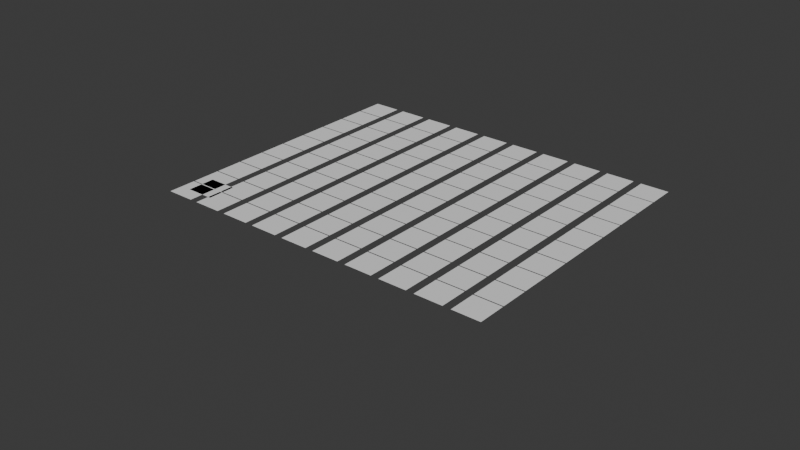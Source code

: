 # Source: nodes.blend  (saved by Blender 4.5.87; exported with 4.5.12 LTS)
import bpy
from mathutils import Matrix  # noqa: F401  (used for matrix-valued properties, if any)

bpy.ops.wm.read_factory_settings(use_empty=True)
scene = bpy.context.scene
scene.name = 'Scene'

# ---- collections
col_collection = bpy.data.collections.new('Collection'); scene.collection.children.link(col_collection)
col_hair = bpy.data.collections.new('HAIR'); scene.collection.children.link(col_hair)

# ---- node groups
ng_bt_array = bpy.data.node_groups.new('BT_ARRAY', 'GeometryNodeTree')
_s = ng_bt_array.interface.new_socket(name='Geometry', in_out='OUTPUT', socket_type='NodeSocketGeometry')
_s = ng_bt_array.interface.new_socket(name='Geometry', in_out='INPUT', socket_type='NodeSocketGeometry')
_s = ng_bt_array.interface.new_socket(name='Value', in_out='INPUT', socket_type='NodeSocketMatrix')
ng_bt_array.interface.new_panel('Settings')
_s = ng_bt_array.interface.new_socket(name='Elements X', in_out='INPUT', socket_type='NodeSocketInt')
_s.default_value = 3
_s.min_value = 1
_s.max_value = 1000
_s.description = 'Number of vertices in the X direction'
_s = ng_bt_array.interface.new_socket(name='Elements Y', in_out='INPUT', socket_type='NodeSocketInt')
_s.default_value = 2
_s.min_value = 1
_s.max_value = 1000
_s.description = 'Number of vertices in the Y direction'
_s = ng_bt_array.interface.new_socket(name='Size X', in_out='INPUT', socket_type='NodeSocketFloat')
_s.subtype = 'DISTANCE'
_s.default_value = 5.0
_s.description = 'Distance between the element'
_s = ng_bt_array.interface.new_socket(name='Size Y', in_out='INPUT', socket_type='NodeSocketFloat')
_s.subtype = 'DISTANCE'
_s.default_value = 5.0
_s.description = 'Distance between the element'
_s = ng_bt_array.interface.new_socket(name='Offset X', in_out='INPUT', socket_type='NodeSocketFloat')
_s = ng_bt_array.interface.new_socket(name='Offset Y', in_out='INPUT', socket_type='NodeSocketFloat')
_s = ng_bt_array.interface.new_socket(name='Scale', in_out='INPUT', socket_type='NodeSocketVector')
_s.subtype = 'XYZ'
_s.default_value = (1.0, 1.0, 1.0)
_s.description = 'Scale of the instances'
_s = ng_bt_array.interface.new_socket(name='Rotation', in_out='INPUT', socket_type='NodeSocketRotation')
ng_bt_array.is_modifier = True
_N = ng_bt_array.nodes; _L = ng_bt_array.links
n0 = _N.new('NodeGroupInput'); n0.name = 'Group Input'; n0.location = (-3222, 979)
n0.width = 102
n1 = _N.new('NodeGroupOutput'); n1.name = 'Group Output'; n1.location = (1563, 537)
n2 = _N.new('GeometryNodeInstanceOnPoints'); n2.name = 'Instance on Points'; n2.location = (837, 748)
n3 = _N.new('FunctionNodeAlignRotationToVector'); n3.name = 'Align Rotation to Vector'; n3.location = (182, 630)
n4 = _N.new('GeometryNodeMergeByDistance'); n4.name = 'Merge by Distance'; n4.location = (-683, 1298)
n4.inputs[2].default_value = 0.01
n5 = _N.new('GeometryNodeRealizeInstances'); n5.name = 'Realize Instances'; n5.location = (1199, 736)
n6 = _N.new('GeometryNodeSwitch'); n6.name = 'Switch'; n6.location = (512, 608)
n6.input_type = 'ROTATION'
n6.inputs[0].default_value = True
n6.inputs[1].default_value = (0.0, 0.0, 0.0)
n7 = _N.new('FunctionNodeAlignRotationToVector'); n7.name = 'Align Rotation to Vector.001'; n7.location = (354, 628)
n8 = _N.new('GeometryNodeMeshGrid'); n8.name = 'Grid'; n8.location = (-1356, 1318)
n9 = _N.new('GeometryNodeSetPosition'); n9.name = 'Set Position.002'; n9.location = (-442, 1198)
n10 = _N.new('ShaderNodeCombineXYZ'); n10.name = 'Combine XYZ.003'; n10.location = (-636, 1113)
n11 = _N.new('ShaderNodeMath'); n11.name = 'Math.003'; n11.location = (-814, 1133)
n11.operation = 'DIVIDE'
n11.inputs[1].default_value = 2.0
n12 = _N.new('ShaderNodeMath'); n12.name = 'Math.004'; n12.location = (-814, 980)
n12.operation = 'DIVIDE'
n12.inputs[1].default_value = 2.0
n13 = _N.new('GeometryNodeObjectInfo'); n13.name = 'Object Info'; n13.location = (-621, 285)
n13.mute = True
n13.transform_space = 'RELATIVE'
n14 = _N.new('GeometryNodeProximity'); n14.name = 'Geometry Proximity'; n14.location = (-262, 276)
n14.mute = True
n14.target_element = 'POINTS'
n15 = _N.new('GeometryNodeSetPosition'); n15.name = 'Set Position.003'; n15.location = (65, 240)
n15.mute = True
n15.inputs[3].default_value = (0.0, 0.0, 0.3)
n16 = _N.new('GeometryNodeCaptureAttribute'); n16.name = 'Capture Attribute'; n16.location = (-33, 939)
n16.capture_items.clear()
n17 = _N.new('GeometryNodeInputPosition'); n17.name = 'Position'; n17.location = (-172, 801)
n18 = _N.new('GeometryNodeCaptureAttribute'); n18.name = 'Capture Attribute.001'; n18.location = (264, 170)
n18.mute = True
n18.capture_items.clear()
n18.domain = 'FACE'
n19 = _N.new('GeometryNodeInputNormal'); n19.name = 'Normal'; n19.location = (130, 266)
n19.mute = True
n20 = _N.new('GeometryNodeSetPosition'); n20.name = 'Set Position.004'; n20.location = (-867, 1305)
n21 = _N.new('ShaderNodeMath'); n21.name = 'Math.005'; n21.location = (-1862, 722)
n21.operation = 'DIVIDE'
n21.inputs[1].default_value = 10.0
n22 = _N.new('GeometryNodeInputIndex'); n22.name = 'Index'; n22.location = (-1267, 1466)
n23 = _N.new('ShaderNodeMath'); n23.name = 'Math.006'; n23.location = (-1670, 677)
n23.operation = 'FLOOR'
n23.inputs[1].default_value = 10.0
n24 = _N.new('ShaderNodeMath'); n24.name = 'Math.007'; n24.location = (-1464, 649)
n24.operation = 'MULTIPLY'
n25 = _N.new('ShaderNodeCombineXYZ'); n25.name = 'Combine XYZ.004'; n25.location = (-1420, 967)
n26 = _N.new('GeometryNodeRotateInstances'); n26.name = 'Rotate Instances'; n26.location = (1019, 736)
n27 = _N.new('ShaderNodeMath'); n27.name = 'Math.010'; n27.location = (30, -30)
n27.operation = 'MULTIPLY'
n28 = _N.new('GeometryNodeBoundBox'); n28.name = 'Bounding Box'; n28.location = (-3158, 1362)
n29 = _N.new('ShaderNodeVectorMath'); n29.name = 'Vector Math'; n29.location = (-2967, 1390)
n29.operation = 'SUBTRACT'
n30 = _N.new('ShaderNodeVectorMath'); n30.name = 'Vector Math.001'; n30.location = (-2766, 1391)
n30.operation = 'DIVIDE'
n30.inputs[1].default_value = (1.0, 1.0, 1.0)
n31 = _N.new('ShaderNodeSeparateXYZ'); n31.name = 'Separate XYZ'; n31.location = (-2553, 1373)
n32 = _N.new('ShaderNodeMath'); n32.name = 'Math.012'; n32.location = (292, -100)
n32.operation = 'SUBTRACT'
n33 = _N.new('ShaderNodeMath'); n33.name = 'Math.013'; n33.location = (717, -106)
n33.inputs[2].default_value = 1.0
n34 = _N.new('ShaderNodeMath'); n34.name = 'Math.014'; n34.location = (-2137, 1572)
n34.operation = 'MULTIPLY'
n35 = _N.new('ShaderNodeMath'); n35.name = 'Math.015'; n35.location = (-1894, 1548)
n35.operation = 'SUBTRACT'
n36 = _N.new('ShaderNodeMath'); n36.name = 'Math.016'; n36.location = (-1580, 1328)
n37 = _N.new('ShaderNodeMath'); n37.name = 'Math.018'; n37.location = (-1627, 916)
n37.operation = 'MULTIPLY'
n38 = _N.new('ShaderNodeMath'); n38.name = 'Math.019'; n38.location = (355, -354)
n38.operation = 'MULTIPLY'
n38.inputs[2].default_value = 1.0
n39 = _N.new('ShaderNodeMath'); n39.name = 'Math.021'; n39.location = (191, -316)
n39.operation = 'SUBTRACT'
n39.inputs[1].default_value = 1.0
n39.inputs[2].default_value = 1.0
n40 = _N.new('ShaderNodeMath'); n40.name = 'Math.023'; n40.location = (525, -328)
n40.operation = 'DIVIDE'
n40.inputs[1].default_value = 2.0
n40.inputs[2].default_value = 1.0
n41 = _N.new('ShaderNodeMath'); n41.name = 'Math.024'; n41.location = (-1990, 1374)
n41.operation = 'MULTIPLY'
n41.inputs[2].default_value = 1.0
n42 = _N.new('ShaderNodeMath'); n42.name = 'Math.025'; n42.location = (-2159, 1365)
n42.operation = 'SUBTRACT'
n42.inputs[1].default_value = 1.0
n42.inputs[2].default_value = 1.0
n43 = _N.new('ShaderNodeMath'); n43.name = 'Math.026'; n43.location = (-1806, 1371)
n43.operation = 'DIVIDE'
n43.inputs[1].default_value = 2.0
n43.inputs[2].default_value = 1.0
n44 = _N.new('ShaderNodeMath'); n44.name = 'Math.008'; n44.location = (-1892, 961)
n44.operation = 'MODULO'
n44.inputs[1].default_value = 10.0
n45 = _N.new('NodeFrame'); n45.name = 'Frame'; n45.location = (-2186, 2363)
n45.width = 887
n46 = _N.new('GeometryNodeCaptureAttribute'); n46.name = 'Capture Attribute.002'; n46.location = (-1157, 1338)
n46.capture_items.clear()
n47 = _N.new('NodeReroute'); n47.name = 'Reroute'; n47.location = (-1926, 857)
n47.width = 10
n47.socket_idname = 'NodeSocketInt'
n27.parent = n45
n32.parent = n45
n33.parent = n45
n38.parent = n45
n39.parent = n45
n40.parent = n45
_L.new(n0.outputs[0], n2.inputs[2])
_L.new(n7.outputs[0], n6.inputs[2])
_L.new(n3.outputs[0], n7.inputs[0])
_L.new(n5.outputs[0], n1.inputs[0])
_L.new(n10.outputs[0], n9.inputs[3])
_L.new(n4.outputs[0], n9.inputs[0])
_L.new(n12.outputs[0], n10.inputs[1])
_L.new(n11.outputs[0], n10.inputs[0])
_L.new(n0.outputs[2], n8.inputs[2])
_L.new(n0.outputs[3], n8.inputs[3])
_L.new(n14.outputs[0], n15.inputs[2])
_L.new(n9.outputs[0], n16.inputs[0])
_L.new(n17.outputs[0], n16.inputs[1])
_L.new(n16.outputs[1], n14.inputs[2])
_L.new(n13.outputs[4], n14.inputs[0])
_L.new(n16.outputs[0], n15.inputs[0])
_L.new(n26.outputs[0], n5.inputs[0])
_L.new(n19.outputs[0], n18.inputs[1])
_L.new(n15.outputs[0], n18.inputs[0])
_L.new(n6.outputs[0], n2.inputs[5])
_L.new(n16.outputs[0], n2.inputs[0])
_L.new(n46.outputs[0], n20.inputs[0])
_L.new(n21.outputs[0], n23.inputs[0])
_L.new(n23.outputs[0], n24.inputs[0])
_L.new(n25.outputs[0], n20.inputs[3])
_L.new(n24.outputs[0], n25.inputs[1])
_L.new(n0.outputs[7], n24.inputs[1])
_L.new(n20.outputs[0], n4.inputs[0])
_L.new(n0.outputs[8], n2.inputs[6])
_L.new(n2.outputs[0], n26.inputs[0])
_L.new(n0.outputs[9], n26.inputs[2])
_L.new(n0.outputs[0], n28.inputs[0])
_L.new(n0.outputs[2], n27.inputs[1])
_L.new(n28.outputs[2], n29.inputs[0])
_L.new(n28.outputs[1], n29.inputs[1])
_L.new(n29.outputs[0], n30.inputs[0])
_L.new(n30.outputs[0], n31.inputs[0])
_L.new(n31.outputs[0], n27.inputs[0])
_L.new(n27.outputs[0], n32.inputs[0])
_L.new(n33.outputs[0], n8.inputs[0])
_L.new(n31.outputs[0], n32.inputs[1])
_L.new(n32.outputs[0], n33.inputs[0])
_L.new(n33.outputs[0], n11.inputs[0])
_L.new(n34.outputs[0], n35.inputs[0])
_L.new(n35.outputs[0], n36.inputs[0])
_L.new(n31.outputs[1], n34.inputs[0])
_L.new(n31.outputs[1], n35.inputs[1])
_L.new(n0.outputs[3], n34.inputs[1])
_L.new(n36.outputs[0], n8.inputs[1])
_L.new(n36.outputs[0], n12.inputs[0])
_L.new(n44.outputs[0], n37.inputs[0])
_L.new(n0.outputs[6], n37.inputs[1])
_L.new(n0.outputs[4], n38.inputs[0])
_L.new(n39.outputs[0], n38.inputs[1])
_L.new(n0.outputs[2], n39.inputs[0])
_L.new(n38.outputs[0], n40.inputs[0])
_L.new(n40.outputs[0], n33.inputs[1])
_L.new(n42.outputs[0], n41.inputs[1])
_L.new(n41.outputs[0], n43.inputs[0])
_L.new(n43.outputs[0], n36.inputs[1])
_L.new(n0.outputs[3], n42.inputs[0])
_L.new(n0.outputs[5], n41.inputs[0])
_L.new(n37.outputs[0], n25.inputs[0])
_L.new(n8.outputs[0], n46.inputs[0])
_L.new(n22.outputs[0], n46.inputs[1])
_L.new(n47.outputs[0], n44.inputs[0])
_L.new(n46.outputs[1], n47.inputs[0])
_L.new(n47.outputs[0], n21.inputs[0])
n1.is_active_output = True

# ---- world
world_world = bpy.data.worlds.new('World'); scene.world = world_world
world_world.use_nodes = True; world_world.node_tree.nodes.clear()
_N = world_world.node_tree.nodes; _L = world_world.node_tree.links
n0 = _N.new('ShaderNodeOutputWorld'); n0.name = 'World Output'; n0.location = (300, 300)
n1 = _N.new('ShaderNodeBackground'); n1.name = 'Background'; n1.location = (10, 300)
n1.inputs[0].default_value = (0.05088, 0.05088, 0.05088, 1.0)
_L.new(n1.outputs[0], n0.inputs[0])
n0.is_active_output = True
world_world.color = (0.05088, 0.05088, 0.05088)
world_world.sun_shadow_jitter_overblur = 0.0

# ---- meshes
me_plane = bpy.data.meshes.new('Plane')
me_plane.from_pydata([(-2.508, -2.508, 0.0), (2.508, -2.508, 0.0), (-2.508, 2.508, 0.0), (2.508, 2.508, 0.0)], [], [(0, 1, 3, 2)])
_uv = me_plane.uv_layers.new(name='UVMap')
_uv.uv.foreach_set('vector', [0.0, 0.0, 1.0, 0.0, 1.0, 1.0, 0.0, 1.0])
me_plane.update()
me_plane_001 = bpy.data.meshes.new('Plane.001')
me_plane_001.from_pydata([(-1.0, -1.0, 0.0), (1.0, -1.0, 0.0), (-1.0, 1.0, 0.0), (1.0, 1.0, 0.0)], [], [(0, 1, 3, 2)])
_uv = me_plane_001.uv_layers.new(name='UVMap')
_uv.uv.foreach_set('vector', [0.0, 0.0, 1.0, 0.0, 1.0, 1.0, 0.0, 1.0])
me_plane_001.update()

# ---- curves / text
cu_b_ziercircle = bpy.data.curves.new('BézierCircle', 'CURVE')
cu_b_ziercircle.dimensions = '3D'
_sp = cu_b_ziercircle.splines.new('BEZIER'); _sp.bezier_points.add(11)
_sp.bezier_points.foreach_set('co', [0.7275, 0.4278, 0.0, -0.4303, 0.8698, 0.0, -0.5018, 0.4817, 0.0, -0.664, 0.2222, 0.0, -0.4553, 0.06767, 0.0, -0.2738, -0.23, 0.0, -0.02085, -0.3279, 0.0, -0.06178, -0.585, 0.0, 0.3026, -0.7268, 0.0, 0.386, -0.9619, 0.0, 0.7577, -0.7701, 0.0, 1.106, -0.6899, 0.0])
_sp.bezier_points.foreach_set('handle_left', [1.027, 0.1464, 0.0, -0.3927, 1.039, 0.0, -0.4047, 0.6284, 0.0, -0.5966, 0.4296, 0.0, -0.4132, 0.1507, 0.0, -0.3949, -0.2356, 0.0, -0.07363, -0.2361, 0.0, -0.09027, -0.4894, 0.0, 0.1963, -0.6172, 0.0, 0.2954, -0.9261, 0.0, 0.6044, -0.8263, 0.0, 0.9025, -0.724, 0.0])
_sp.bezier_points.foreach_set('handle_right', [0.3875, 0.7469, 0.0, -0.4895, 0.6041, 0.0, -0.5374, 0.4278, 0.0, -0.7703, -0.105, 0.0, -0.4848, 0.009513, 0.0, -0.1702, -0.2252, 0.0, 0.0298, -0.416, 0.0, -0.03822, -0.664, 0.0, 0.3704, -0.7967, 0.0, 0.5379, -1.022, 0.0, 0.8885, -0.7221, 0.0, 1.289, -0.6591, 0.0])
for _p, _l, _r in zip(_sp.bezier_points, ['ALIGNED', 'ALIGNED', 'ALIGNED', 'ALIGNED', 'ALIGNED', 'ALIGNED', 'AUTO', 'ALIGNED', 'AUTO', 'AUTO', 'AUTO', 'ALIGNED'], ['ALIGNED', 'ALIGNED', 'ALIGNED', 'ALIGNED', 'ALIGNED', 'ALIGNED', 'AUTO', 'ALIGNED', 'AUTO', 'AUTO', 'AUTO', 'ALIGNED']): _p.handle_left_type = _l; _p.handle_right_type = _r
_sp.order_u = 0
_sp.order_v = 0
_sp.use_cyclic_u = True
cu_b_ziercircle.use_path = True
cu_b_ziercircle.fill_mode = 'FULL'
cu_b_ziercircle_001 = bpy.data.curves.new('BézierCircle.001', 'CURVE')
cu_b_ziercircle_001.dimensions = '3D'
_sp = cu_b_ziercircle_001.splines.new('BEZIER'); _sp.bezier_points.add(7)
_sp.bezier_points.foreach_set('co', [0.859, -0.4573, 0.0, 0.5035, 0.1759, 0.0, -0.1409, 0.5426, 0.0, -0.6858, 0.412, 0.0, -0.6361, -0.1387, 0.0, -0.6079, -0.9243, 0.0, 0.1778, -0.9525, 0.0, 0.7284, -1.002, 0.0])
_sp.bezier_points.foreach_set('handle_left', [0.8891, -0.674, 0.0, 0.7034, -0.02515, 0.0, 0.1457, 0.5019, 0.0, -0.5582, 0.5897, 0.0, -0.6497, 0.07679, 0.0, -0.8249, -0.7073, 0.0, -0.1285, -0.9332, 0.0, 0.5531, -1.128, 0.0])
_sp.bezier_points.foreach_set('handle_right', [0.8199, -0.1765, 0.0, 0.2994, 0.3812, 0.0, -0.3575, 0.5733, 0.0, -0.8117, 0.2367, 0.0, -0.6168, -0.445, 0.0, -0.3908, -1.141, 0.0, 0.3932, -0.9661, 0.0, 0.9061, -0.8746, 0.0])
for _p, _l, _r in zip(_sp.bezier_points, ['AUTO', 'AUTO', 'AUTO', 'AUTO', 'AUTO', 'AUTO', 'AUTO', 'AUTO'], ['AUTO', 'AUTO', 'AUTO', 'AUTO', 'AUTO', 'AUTO', 'AUTO', 'AUTO']): _p.handle_left_type = _l; _p.handle_right_type = _r
_sp.order_u = 0
_sp.order_v = 0
_sp.use_cyclic_u = True
cu_b_ziercircle_001.use_path = True
cu_b_ziercircle_001.fill_mode = 'FULL'
cu_b_ziercircle_002 = bpy.data.curves.new('BézierCircle.002', 'CURVE')
cu_b_ziercircle_002.dimensions = '3D'
_sp = cu_b_ziercircle_002.splines.new('BEZIER'); _sp.bezier_points.add(7)
_sp.bezier_points.foreach_set('co', [0.4246, -0.582, 0.0, 0.1602, -0.1842, 0.0, -0.2376, 0.08018, 0.0, -0.6983, -0.07819, 0.0, -0.4603, -0.2144, 0.0, -0.3421, -0.6352, 0.0, 0.07863, -0.7534, 0.0, 0.2382, -1.015, 0.0])
_sp.bezier_points.foreach_set('handle_left', [0.484, -0.8143, 0.0, 0.2921, -0.3161, 0.0, -0.05617, 0.037, 0.0, -0.7402, 0.02836, 0.0, -0.5262, -0.13, 0.0, -0.4574, -0.5199, 0.0, -0.05739, -0.6504, 0.0, 0.1882, -0.9951, 0.0])
_sp.bezier_points.foreach_set('handle_right', [0.3784, -0.4014, 0.0, 0.02837, -0.05233, 0.0, -0.4645, 0.1342, 0.0, -0.6787, -0.1282, 0.0, -0.3554, -0.349, 0.0, -0.2268, -0.7505, 0.0, 0.1739, -0.8256, 0.0, 0.3448, -1.057, 0.0])
for _p, _l, _r in zip(_sp.bezier_points, ['ALIGNED', 'AUTO', 'ALIGNED', 'ALIGNED', 'AUTO', 'ALIGNED', 'AUTO', 'ALIGNED'], ['ALIGNED', 'AUTO', 'ALIGNED', 'ALIGNED', 'AUTO', 'ALIGNED', 'AUTO', 'ALIGNED']): _p.handle_left_type = _l; _p.handle_right_type = _r
_sp.order_u = 0
_sp.order_v = 0
_sp.use_cyclic_u = True
cu_b_ziercircle_002.use_path = True
cu_b_ziercircle_002.fill_mode = 'FULL'
cu_b_ziercircle_003 = bpy.data.curves.new('BézierCircle.003', 'CURVE')
cu_b_ziercircle_003.dimensions = '3D'
_sp = cu_b_ziercircle_003.splines.new('BEZIER'); _sp.bezier_points.add(7)
_sp.bezier_points.foreach_set('co', [0.3315, 0.4223, 0.0, -0.6175, 0.9719, 0.0, -0.6461, 0.568, 0.0, -0.6594, 0.3356, 0.0, -0.3067, -0.3199, 0.0, 0.3049, -0.6183, 0.0, 0.4463, -0.5664, 0.0, 0.9183, -0.5877, 0.0])
_sp.bezier_points.foreach_set('handle_left', [0.6313, 0.1409, 0.0, -0.5605, 1.053, 0.0, -0.6345, 0.7435, 0.0, -0.7115, 0.5474, 0.0, -0.5162, -0.1186, 0.0, 0.03956, -0.6047, 0.0, 0.3882, -0.5753, 0.0, 0.8119, -0.764, 0.0])
_sp.bezier_points.foreach_set('handle_right', [-0.008595, 0.7414, 0.0, -0.7379, 0.8009, 0.0, -0.6503, 0.5036, 0.0, -0.5771, 0.001577, 0.0, -0.1152, -0.504, 0.0, 0.3636, -0.6213, 0.0, 0.6286, -0.5382, 0.0, 0.9614, -0.5163, 0.0])
for _p, _l, _r in zip(_sp.bezier_points, ['ALIGNED', 'ALIGNED', 'ALIGNED', 'ALIGNED', 'AUTO', 'AUTO', 'AUTO', 'ALIGNED'], ['ALIGNED', 'ALIGNED', 'ALIGNED', 'ALIGNED', 'AUTO', 'AUTO', 'AUTO', 'ALIGNED']): _p.handle_left_type = _l; _p.handle_right_type = _r
_sp.order_u = 0
_sp.order_v = 0
_sp.use_cyclic_u = True
cu_b_ziercircle_003.use_path = True
cu_b_ziercircle_003.fill_mode = 'FULL'

# ---- objects
ob_plane = bpy.data.objects.new('Plane', me_plane)
ob_plane_001 = bpy.data.objects.new('Plane.001', me_plane_001)
ob_hair1 = bpy.data.objects.new('Hair1', cu_b_ziercircle)
ob_hair4 = bpy.data.objects.new('Hair4', cu_b_ziercircle_001)
ob_hair3 = bpy.data.objects.new('Hair3', cu_b_ziercircle_002)
ob_hair2 = bpy.data.objects.new('Hair2', cu_b_ziercircle_003)

# ---- transforms, parenting, visibility, modifiers, constraints
ob_plane.location = (0.0, 0.0, 0.0)
_m = ob_plane.modifiers.new('BT_GN_MODIFIER', 'NODES')
_m.node_group = ng_bt_array
_gi = [s.identifier for s in ng_bt_array.interface.items_tree if s.item_type == 'SOCKET' and s.in_out == 'INPUT']
_m[_gi[2]] = 10  # Elements X
_m[_gi[3]] = 10  # Elements Y
_m[_gi[4]] = 2.82  # Size X
_m[_gi[5]] = 0.4  # Size Y
_m[_gi[6]] = 1.32  # Offset X
_m[_gi[7]] = -2.5  # Offset Y
ob_plane_001.location = (2.538, 2.463, 0.0)
ob_plane_001.scale = (2.5, 2.5, 0.4)
ob_hair1.location = (0.0, 0.0, 0.0)
ob_hair4.location = (0.0, 0.0, 0.0)
ob_hair3.location = (0.0, 0.0, 0.0)
ob_hair2.location = (0.0, 0.0, 0.0)

# ---- collection membership
col_collection.objects.link(ob_plane)
col_collection.objects.link(ob_plane_001)
col_hair.objects.link(ob_hair1)
col_hair.objects.link(ob_hair4)
col_hair.objects.link(ob_hair3)
col_hair.objects.link(ob_hair2)
def _layer_coll(name, lc=None):
    lc = lc or bpy.context.view_layer.layer_collection
    for c in lc.children:
        if c.name == name: return c
        r = _layer_coll(name, c)
        if r: return r
_layer_coll('HAIR').exclude = True

# ---- scene / render settings (as saved in the file)
scene.frame_start = 1; scene.frame_end = 250; scene.frame_set(125)
scene.render.engine = 'BLENDER_EEVEE_NEXT'
bpy.context.view_layer.update()

# ---- added for rendering (the .blend has no active camera and no usable light): camera, sun
cam_auto = bpy.data.cameras.new('AutoCamera')
cam_auto.lens = 50.0
cam_auto.sensor_width = 36.0
cam_auto.clip_end = 1713.06
ob_auto_camera = bpy.data.objects.new('AutoCamera', cam_auto)
scene.collection.objects.link(ob_auto_camera)
ob_auto_camera.location = (132.464, -104.915, 78.0887)
ob_auto_camera.rotation_euler = (1.09748, -7.21219e-08, 0.694738)
scene.camera = ob_auto_camera
light_auto_sun = bpy.data.lights.new('AutoSun', 'SUN')
light_auto_sun.energy = 3.0
light_auto_sun.angle = 0.0523599
ob_auto_sun = bpy.data.objects.new('AutoSun', light_auto_sun)
scene.collection.objects.link(ob_auto_sun)
ob_auto_sun.rotation_euler = (0.872665, 0.174533, 0.523599)
bpy.context.view_layer.update()
